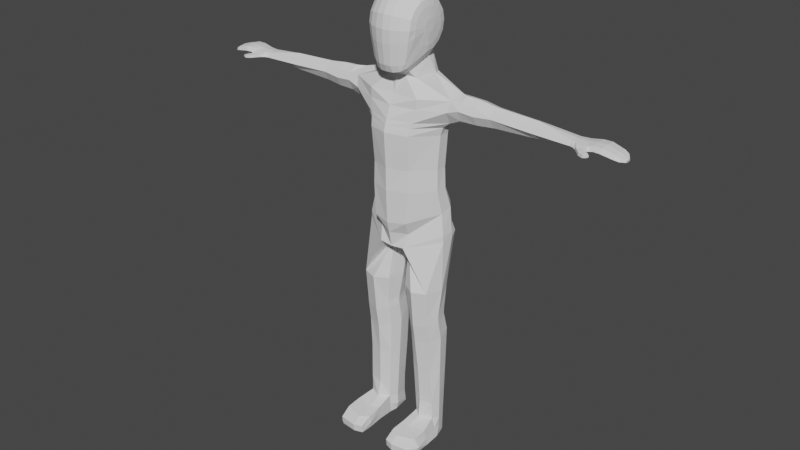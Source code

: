 # Source: CharacterModel1.blend  (saved by Blender 3.3.6; exported with 4.5.12 LTS)
import bpy
from mathutils import Matrix  # noqa: F401  (used for matrix-valued properties, if any)

bpy.ops.wm.read_factory_settings(use_empty=True)
scene = bpy.context.scene
scene.name = 'Scene'

# ---- collections
col_collection = bpy.data.collections.new('Collection'); scene.collection.children.link(col_collection)

# ---- world
world_world = bpy.data.worlds.new('World'); scene.world = world_world
world_world.use_nodes = True; world_world.node_tree.nodes.clear()
_N = world_world.node_tree.nodes; _L = world_world.node_tree.links
n0 = _N.new('ShaderNodeOutputWorld'); n0.name = 'World Output'; n0.location = (300, 300)
n1 = _N.new('ShaderNodeBackground'); n1.name = 'Background'; n1.location = (10, 300)
n1.inputs[0].default_value = (0.05088, 0.05088, 0.05088, 1.0)
_L.new(n1.outputs[0], n0.inputs[0])
n0.is_active_output = True
world_world.color = (0.05088, 0.05088, 0.05088)
world_world.use_sun_shadow = False
world_world.sun_shadow_jitter_overblur = 0.0

# ---- meshes
me_sphere = bpy.data.meshes.new('Sphere')
me_sphere.from_pydata([(0.05564, 0.1935, 0.811), (0.05564, 0.5569, 0.7695), (0.05564, 0.9213, 0.4997), (0.05564, 1.028, 0.2431), (0.05564, 1.064, 1.321e-07), (0.1297, 0.1788, 0.811), (0.2688, 0.5145, 0.7695), (0.3435, 0.695, 0.72), (0.4082, 0.8512, 0.4997), (0.4489, 0.9494, 0.2431), (0.4628, 0.9829, 4.195e-08), (0.05564, 2.394e-08, 0.8121), (0.1925, 0.1368, 0.811), (0.4495, 0.3938, 0.7695), (0.5876, 0.5319, 0.72), (0.9298, 0.6159, 0.4407), (0.9298, 0.6534, 0.2545), (0.9298, 0.7216, -8.41e-08), (0.2344, 0.07405, 0.811), (0.5702, 0.2131, 0.7695), (0.7506, 0.2879, 0.72), (1.025, 0.3615, 0.5089), (1.923, 0.7873, 0.7114), (1.924, 0.4245, 1.729), (0.2492, -7.175e-09, 0.811), (0.6127, -7.502e-08, 0.7694), (0.8094, -9.851e-08, 0.7176), (1.338, -0.4179, 0.4407), (1.338, -0.5276, 0.2545), (1.338, -0.5957, -3.406e-07), (0.2344, -0.07405, 0.811), (0.5857, -0.2131, 0.746), (1.163, -0.6496, 0.5468), (1.263, -0.7875, 0.3915), (1.295, -0.8632, 0.2055), (1.3, -0.8771, -3.71e-07), (0.1925, -0.1368, 0.811), (0.4751, -0.3938, 0.731), (1.01, -0.7484, 0.5536), (1.075, -0.8551, 0.3875), (1.093, -0.9471, 0.1938), (1.083, -0.9727, -3.416e-07), (0.1297, -0.1788, 0.811), (0.281, -0.5775, 0.75), (0.3734, -0.758, 0.6754), (0.4372, -0.9142, 0.4584), (0.4554, -1.012, 0.2347), (0.4628, -1.046, -2.306e-07), (0.05564, -0.1935, 0.811), (0.05564, -0.5569, 0.7695), (0.05564, -0.7523, 0.72), (0.05564, -0.9213, 0.4997), (0.05564, -1.028, 0.2431), (0.05563, -1.064, -1.538e-07), (-0.01841, -0.1788, 0.811), (-0.1575, -0.5145, 0.7695), (-0.2322, -0.695, 0.72), (-0.2969, -0.8512, 0.4997), (-0.3376, -0.9494, 0.2431), (-0.3515, -0.9829, -6.362e-08), (-0.08119, -0.1368, 0.811), (-0.3382, -0.3938, 0.7695), (-0.4763, -0.5319, 0.72), (-0.5958, -0.6515, 0.4997), (-0.671, -0.7266, 0.2431), (-0.6966, -0.7523, 3.456e-08), (-0.1231, -0.07405, 0.811), (-0.4589, -0.2131, 0.7695), (-0.6394, -0.2879, 0.72), (-0.7955, -0.3526, 0.4997), (-0.8937, -0.3932, 0.2431), (-0.9272, -0.4071, 1.258e-07), (-0.1379, 9.31e-08, 0.811), (-0.5013, 2.901e-07, 0.7695), (-0.6966, 3.448e-07, 0.72), (-0.8657, 2.814e-07, 0.4997), (-0.972, 3.448e-07, 0.2431), (-1.008, 5.307e-07, 1.963e-07), (-0.1231, 0.07405, 0.811), (-0.4589, 0.2131, 0.7695), (-0.6393, 0.2879, 0.72), (-0.7955, 0.3526, 0.4997), (-0.8937, 0.3932, 0.2431), (-0.9272, 0.4071, 2.352e-07), (-0.08119, 0.1368, 0.811), (-0.3382, 0.3938, 0.7695), (-0.4763, 0.5319, 0.72), (-0.5958, 0.6515, 0.4997), (-0.671, 0.7266, 0.2431), (-0.6966, 0.7523, 2.367e-07), (-0.01841, 0.1788, 0.811), (-0.1575, 0.5145, 0.7695), (-0.2322, 0.695, 0.72), (-0.2969, 0.8512, 0.4997), (-0.3376, 0.9494, 0.2431), (-0.3515, 0.9829, 2.005e-07), (0.05564, 0.7523, 0.72), (1.591, 0.7733, 0.5352), (1.605, 0.8048, 0.2366), (1.632, 0.8409, -2.047e-07), (1.572, 0.5235, 0.6445), (1.534, -0.2507, 0.5352), (1.491, -0.3426, 0.2366), (1.465, -0.3997, -3.39e-07), (1.944, 0.9965, -2.446e-07), (1.814, 0.2597, 1.756), (2.323, -0.7418, -5.52e-07), (1.974, -0.1538, 1.717), (2.017, -0.5803, 0.8348), (2.025, -0.5478, -4.678e-07), (2.625, 0.8754, 0.6442), (2.667, 0.4761, 1.573), (2.627, 1.054, -3.698e-07), (2.732, 0.3327, 1.501), (3.075, -1.009, -7.343e-07), (3.117, -0.7736, 0.6664), (2.717, -0.0115, 1.561), (2.725, -0.6694, 0.7464), (2.708, -0.8938, -6.473e-07), (2.242, 1.008, -3.011e-07), (2.308, -0.2661, 1.637), (2.226, 0.8625, 0.6741), (2.238, 0.5885, 1.654), (2.329, -0.5921, 0.8145), (2.705, -0.01929, 1.564), (1.936, 0.4492, 2.03), (1.82, 0.1279, 2.034), (1.981, -0.128, 2.029), (2.465, 0.4922, 1.988), (2.626, 0.1881, 1.983), (2.51, -0.08512, 1.988), (2.187, -0.2354, 1.999), (2.123, 0.6009, 1.999), (1.991, 0.3627, 3.028), (2.498, -0.09229, 1.988), (1.952, 0.4519, 2.471), (1.829, 0.1306, 2.457), (2.0, -0.1035, 2.478), (2.458, 0.4948, 2.512), (2.629, 0.1907, 2.532), (2.506, -0.06058, 2.519), (2.224, -0.2109, 2.479), (2.156, 0.6035, 2.47), (2.051, 0.3529, 4.375), (2.493, -0.06776, 2.517), (1.904, 0.1333, 3.015), (2.025, -0.04395, 3.035), (2.433, 0.4056, 3.07), (2.555, 0.1934, 3.09), (2.467, -0.001033, 3.076), (2.185, -0.1513, 3.037), (2.136, 0.5144, 3.028), (2.458, -0.008212, 3.075), (1.962, 0.1409, 4.384), (2.085, -0.03629, 4.374), (2.379, 0.3958, 4.335), (2.502, 0.2011, 4.325), (2.414, 0.006623, 4.333), (2.24, -0.1437, 4.336), (2.191, 0.5045, 4.339), (2.405, -0.0005558, 4.334), (2.137, 0.337, 5.532), (2.114, 0.1454, 5.535), (2.146, -0.03597, 5.532), (2.315, 0.3845, 5.522), (2.347, 0.1813, 5.519), (2.324, -0.01037, 5.521), (2.279, -0.1219, 5.522), (2.266, 0.4493, 5.523), (2.321, -0.01466, 5.522), (4.907, 0.5659, 0.9823), (4.934, 0.7308, 0.4964), (4.932, 0.7851, -8.548e-07), (4.905, 0.296, 1.231), (5.67, 1.093, 0.4619), (5.532, 0.7771, 1.055), (4.902, -0.04816, 1.208), (4.899, -0.7145, 0.6355), (4.896, -0.9305, -1.078e-06), (3.155, -0.02101, 1.26), (3.19, 0.9484, -4.936e-07), (3.17, 0.8246, 0.5082), (3.172, 0.3232, 1.258), (3.174, 0.593, 1.034), (4.2, -0.9332, -9.432e-07), (4.234, -0.03779, 1.189), (4.217, -0.6807, 0.6404), (4.157, 0.6715, 0.4706), (4.245, 0.5762, 0.9627), (4.155, 0.7318, -7.107e-07), (4.243, 0.3064, 1.194), (2.884, -0.7099, 0.6983), (2.861, 1.008, -4.216e-07), (2.912, 0.3285, 1.313), (2.856, -0.9452, -6.831e-07), (2.896, -0.01565, 1.348), (2.853, 0.8166, 0.5838), (2.877, 0.5984, 1.122), (6.351, 1.096, 0.3941), (6.322, -0.8007, -1.339e-06), (6.345, -0.5138, 0.5213), (6.259, 0.8763, 1.059), (6.351, 0.0186, 1.389), (6.328, 0.4211, 1.412), (6.344, 1.049, -1.094e-06), (5.57, 1.039, -9.45e-07), (5.558, 0.4743, 1.3), (5.672, 0.0907, 1.277), (5.91, -0.7389, 0.5705), (5.972, -0.8861, -1.282e-06), (6.766, 0.8612, 0.3148), (6.766, 0.8612, 0.3148), (6.836, -0.6874, -1.423e-06), (6.79, -0.6781, 0.4215), (6.551, 0.02442, 1.4), (6.523, 0.4269, 1.418), (6.844, 0.809, -1.224e-06), (6.844, 0.809, -1.224e-06), (6.523, 0.4269, 1.418), (6.93, 0.2873, 0.1295), (6.956, 0.2878, -1.316e-06), (6.551, 0.02442, 1.4), (6.79, -0.6781, 0.4215), (6.836, -0.6874, -1.423e-06), (6.89, -0.1923, -1.367e-06), (6.846, -0.1879, 0.2732), (6.919, 0.4977, -1.28e-06), (6.867, 0.5004, 0.2088), (6.766, 0.8612, 0.3148), (6.545, 0.9143, 1.163), (6.523, 0.4269, 1.418), (6.93, 0.2873, 0.1295), (6.551, 0.02442, 1.4), (6.79, -0.6781, 0.4215), (6.846, -0.1879, 0.2732), (6.867, 0.5004, 0.2088), (8.177, 0.5916, 0.4095), (8.175, 0.5989, 0.8625), (8.175, 0.3866, 1.281), (8.18, -0.4352, 0.3248), (8.177, -0.01695, 1.419), (8.175, -0.514, 1.196), (8.183, -0.6873, 0.7428), (8.178, 0.09451, 0.1868), (8.941, 0.4907, 0.4095), (8.938, 0.4976, 0.8625), (8.969, 0.2876, 1.281), (9.068, -0.3462, 0.4193), (9.044, -0.1113, 1.368), (9.075, -0.4248, 1.196), (9.099, -0.5951, 0.7428), (9.038, -0.0009246, 0.2813), (9.075, 0.4758, 0.4095), (9.071, 0.482, 0.8625), (9.14, 0.2813, 1.281), (9.354, -0.3233, 0.4193), (9.287, -0.09687, 1.368), (9.375, -0.3994, 1.196), (9.43, -0.5624, 0.7428), (9.261, 0.01052, 0.2813), (9.705, 0.6574, 0.4095), (9.701, 0.6641, 0.8625), (9.77, 0.4429, 1.289), (9.984, -0.2234, 0.4193), (9.917, 0.0262, 1.377), (10.01, -0.3072, 1.205), (10.06, -0.4605, 0.7428), (9.891, 0.1446, 0.2995), (13.04, 0.62, 0.5621), (13.03, 0.6254, 0.9726), (12.96, 0.3552, 1.263), (12.88, -0.1292, 0.5719), (12.92, 0.04952, 1.35), (12.88, -0.1889, 1.256), (12.89, -0.393, 0.8529), (12.92, 0.1331, 0.4521), (11.07, 0.6423, 0.4707), (11.09, 0.1365, 0.3607), (11.07, 0.6491, 0.9062), (11.07, -0.1905, 0.4805), (11.08, 0.03241, 1.364), (11.06, 0.4147, 1.277), (11.06, -0.265, 1.187), (11.07, -0.3572, 0.7864), (13.48, 0.6816, 0.5621), (13.53, 0.6865, 0.9726), (13.59, 0.3382, 1.263), (13.54, -0.09855, 0.5719), (13.58, 0.06256, 1.35), (13.53, -0.1524, 1.436), (13.54, -0.2539, 0.8529), (13.51, 0.1379, 0.5034), (13.27, -1.686, 0.7965), (13.27, -1.602, 1.368), (13.26, -1.605, 0.5155), (13.51, -1.667, 0.7965), (13.56, -1.565, 1.354), (13.51, -1.574, 0.5155), (13.56, -1.302, 0.811), (13.5, -1.193, 0.5009), (13.5, -1.203, 1.503), (13.07, -1.224, 0.5009), (13.09, -1.404, 0.811), (13.06, -1.237, 1.391), (13.49, -0.6828, 0.534), (13.01, -0.7135, 0.534), (13.03, -0.89, 0.8305), (13.01, -0.7483, 1.379), (13.55, -0.8133, 0.8305), (13.51, -0.7118, 1.49), (12.41, 0.5919, 0.5331), (12.41, 0.5977, 0.9515), (12.34, 0.0441, 1.355), (12.3, -0.2131, 1.241), (12.34, 0.1342, 0.4231), (12.31, -0.1486, 0.5429), (12.36, 0.3741, 1.267), (12.31, -0.3016, 0.8318), (13.25, 0.1358, 0.4341), (13.25, -0.1119, 0.5719), (13.29, 0.05686, 1.35), (13.32, 0.3457, 1.263), (13.25, -0.1684, 1.357), (13.31, 0.6597, 0.9726), (13.28, 0.6547, 0.5621), (13.4, -1.588, 0.5155), (13.44, -1.581, 1.383), (13.41, -1.675, 0.7965), (13.31, -1.218, 1.545), (13.31, -1.207, 0.4658), (13.28, -0.6962, 0.534), (13.29, -0.7277, 1.442), (2.146, -0.03597, 5.532), (2.324, -0.01037, 5.521), (2.279, -0.1219, 5.522), (2.134, 0.3716, 5.852), (2.111, 0.1454, 5.854), (2.143, -0.08889, 6.052), (2.312, 0.4191, 5.841), (2.344, 0.1813, 5.839), (2.321, -0.06329, 6.041), (2.263, 0.4839, 5.842), (2.143, -0.08889, 6.052), (2.321, -0.06329, 6.041), (2.276, -0.1748, 6.042), (2.092, 0.4347, 6.196), (2.069, 0.1454, 6.192), (2.101, -0.08075, 6.197), (2.266, 0.4822, 6.229), (2.298, 0.1813, 6.235), (2.275, -0.05515, 6.231), (2.219, 0.547, 6.218), (2.101, -0.08075, 6.197), (2.275, -0.05515, 6.231), (2.231, -0.1667, 6.221), (2.089, 0.4327, 6.454), (2.066, 0.1454, 6.458), (2.097, -0.09906, 6.453), (2.264, 0.4801, 6.426), (2.296, 0.1813, 6.42), (2.273, -0.07347, 6.425), (2.215, 0.545, 6.432), (2.097, -0.09906, 6.453), (2.273, -0.07347, 6.425), (2.228, -0.185, 6.43), (2.183, 0.3885, 6.838), (2.164, 0.1428, 6.842), (2.191, -0.07595, 6.837), (2.332, 0.4287, 6.815), (2.359, 0.1731, 6.81), (2.339, -0.05427, 6.814), (2.291, 0.4836, 6.82), (2.191, -0.07595, 6.837), (2.339, -0.05427, 6.814), (2.301, -0.1487, 6.818), (2.314, 0.2042, 7.077), (2.306, 0.1345, 7.078), (2.318, 0.06857, 7.076), (2.378, 0.2214, 7.066), (2.39, 0.1475, 7.064), (2.381, 0.07788, 7.066), (2.36, 0.245, 7.069), (2.318, 0.06857, 7.076), (2.381, 0.07788, 7.066), (2.365, 0.03733, 7.068), (2.146, -0.03597, 5.639), (2.114, 0.1454, 5.6), (2.146, -0.03597, 5.639), (2.137, 0.337, 5.598), (2.265, 0.4493, 5.589), (2.278, -0.1562, 5.629), (2.323, -0.01037, 5.628), (2.314, 0.3845, 5.588), (2.346, 0.1813, 5.585), (2.323, -0.01037, 5.628), (2.199, -0.2544, 6.043), (2.281, -0.2535, 6.034), (2.2, -0.2598, 5.77), (2.282, -0.2589, 5.762), (2.216, -0.302, 6.092), (2.299, -0.3058, 6.084), (2.217, -0.4643, 5.98), (2.3, -0.468, 5.972), (2.216, -0.302, 6.092), (2.299, -0.3058, 6.084), (2.217, -0.4643, 5.98), (2.3, -0.468, 5.972), (2.228, -0.3294, 6.163), (2.311, -0.3331, 6.156), (2.229, -0.5112, 6.122), (2.312, -0.5149, 6.114), (2.257, -0.4006, 6.25), (2.3, -0.4025, 6.246), (2.257, -0.4772, 6.228), (2.3, -0.4792, 6.224), (2.189, -0.2145, 5.743), (2.187, -0.2102, 6.031), (2.28, -0.2269, 6.022), (2.281, -0.2312, 5.735), (2.257, -0.05116, 6.962), (2.238, 0.1384, 6.966), (2.361, -0.03597, 6.946), (2.361, -0.03597, 6.946), (2.335, -0.1022, 6.949), (2.356, 0.3955, 6.947), (2.375, 0.1597, 6.943), (2.252, 0.3673, 6.963), (2.257, -0.05116, 6.962), (2.327, 0.434, 6.95)], [(124, 134), (134, 144), (144, 152), (152, 160), (160, 169)], [(2, 96, 7, 8), (0, 11, 5), (3, 2, 8, 9), (1, 0, 5, 6), (4, 3, 9, 10), (96, 1, 6, 7), (9, 8, 15, 16), (6, 5, 12, 13), (10, 9, 16, 17), (7, 6, 13, 14), (8, 7, 14, 15), (5, 11, 12), (15, 14, 20, 21), (12, 11, 18), (21, 27, 101, 100), (13, 12, 18, 19), (17, 16, 98, 99), (14, 13, 19, 20), (28, 29, 103, 102), (20, 19, 25, 26), (21, 20, 26, 27), (18, 11, 24), (15, 21, 100, 97), (19, 18, 24, 25), (28, 27, 33, 34), (25, 24, 30, 31), (29, 28, 34, 35), (26, 25, 31, 32), (27, 26, 32, 33), (24, 11, 30), (33, 32, 38, 39), (30, 11, 36), (34, 33, 39, 40), (31, 30, 36, 37), (35, 34, 40, 41), (32, 31, 37, 38), (41, 40, 46, 47), (38, 37, 43, 44), (39, 38, 44, 45), (36, 11, 42), (40, 39, 45, 46), (37, 36, 42, 43), (42, 11, 48), (46, 45, 51, 52), (43, 42, 48, 49), (47, 46, 52, 53), (44, 43, 49, 50), (45, 44, 50, 51), (51, 50, 56, 57), (48, 11, 54), (52, 51, 57, 58), (49, 48, 54, 55), (53, 52, 58, 59), (50, 49, 55, 56), (55, 54, 60, 61), (59, 58, 64, 65), (56, 55, 61, 62), (57, 56, 62, 63), (54, 11, 60), (58, 57, 63, 64), (60, 11, 66), (64, 63, 69, 70), (61, 60, 66, 67), (65, 64, 70, 71), (62, 61, 67, 68), (63, 62, 68, 69), (68, 67, 73, 74), (69, 68, 74, 75), (66, 11, 72), (70, 69, 75, 76), (67, 66, 72, 73), (71, 70, 76, 77), (73, 72, 78, 79), (77, 76, 82, 83), (74, 73, 79, 80), (75, 74, 80, 81), (72, 11, 78), (76, 75, 81, 82), (81, 80, 86, 87), (78, 11, 84), (82, 81, 87, 88), (79, 78, 84, 85), (83, 82, 88, 89), (80, 79, 85, 86), (86, 85, 91, 92), (87, 86, 92, 93), (84, 11, 90), (88, 87, 93, 94), (85, 84, 90, 91), (89, 88, 94, 95), (94, 93, 2, 3), (91, 90, 0, 1), (95, 94, 3, 4), (92, 91, 1, 96), (93, 92, 96, 2), (90, 11, 0), (97, 100, 105, 23), (101, 102, 108, 107), (98, 97, 23, 22), (100, 101, 107, 105), (27, 28, 102, 101), (16, 15, 97, 98), (116, 113, 129, 130), (123, 106, 118, 117), (119, 121, 110, 112), (121, 122, 111, 110), (99, 98, 22, 104), (102, 103, 109, 108), (187, 188, 170, 171), (190, 185, 176, 173), (186, 184, 178, 177), (189, 187, 171, 172), (120, 123, 117, 116), (120, 116, 130, 131), (107, 120, 131, 127), (107, 108, 123, 120), (22, 23, 122, 121), (104, 22, 121, 119), (108, 109, 106, 123), (122, 23, 125, 132), (130, 129, 139, 140), (127, 131, 141, 137), (125, 126, 136, 135), (128, 132, 142, 138), (105, 107, 127, 126), (113, 111, 128, 129), (23, 105, 126, 125), (111, 122, 132, 128), (141, 140, 149, 150), (136, 137, 146, 145), (140, 139, 148, 149), (137, 141, 150, 146), (126, 127, 137, 136), (131, 130, 140, 141), (132, 125, 135, 142), (129, 128, 138, 139), (147, 151, 159, 155), (148, 147, 155, 156), (151, 133, 143, 159), (150, 149, 157, 158), (142, 135, 133, 151), (139, 138, 147, 148), (138, 142, 151, 147), (135, 136, 145, 133), (156, 155, 164, 165), (159, 143, 161, 168), (158, 157, 166, 167), (153, 154, 163, 162), (133, 145, 153, 143), (146, 150, 158, 154), (149, 148, 156, 157), (145, 146, 154, 153), (155, 159, 168, 164), (143, 153, 162, 161), (154, 158, 167, 163), (157, 156, 165, 166), (185, 186, 177, 176), (188, 190, 173, 170), (197, 193, 182, 183), (195, 191, 115, 179), (192, 196, 181, 180), (191, 194, 114, 115), (193, 195, 179, 182), (196, 197, 183, 181), (183, 182, 190, 188), (179, 115, 186, 185), (180, 181, 187, 189), (115, 114, 184, 186), (182, 179, 185, 190), (181, 183, 188, 187), (110, 111, 197, 196), (113, 116, 195, 193), (117, 118, 194, 191), (112, 110, 196, 192), (116, 117, 191, 195), (111, 113, 193, 197), (170, 173, 206, 175), (177, 178, 209, 208), (172, 171, 174, 205), (173, 176, 207, 206), (176, 177, 208, 207), (171, 170, 175, 174), (175, 206, 203, 201), (208, 209, 199, 200), (205, 174, 198, 204), (206, 207, 202, 203), (207, 208, 200, 202), (174, 175, 201, 198), (202, 200, 213, 214), (203, 202, 214, 215), (200, 199, 212, 213), (198, 201, 229, 228), (201, 203, 230, 229), (204, 198, 211, 216), (215, 214, 221, 218), (214, 213, 222, 221), (226, 227, 219, 220), (224, 225, 222, 223), (216, 211, 210, 217), (213, 212, 223, 222), (220, 219, 225, 224), (217, 210, 227, 226), (222, 225, 234, 233), (219, 227, 235, 231), (227, 210, 228, 235), (218, 221, 232, 230), (221, 222, 233, 232), (225, 219, 231, 234), (234, 231, 239, 242), (233, 234, 242, 241), (235, 228, 236, 243), (228, 229, 237, 236), (231, 235, 243, 239), (230, 232, 240, 238), (232, 233, 241, 240), (229, 230, 238, 237), (238, 240, 248, 246), (240, 241, 249, 248), (237, 238, 246, 245), (242, 239, 247, 250), (241, 242, 250, 249), (243, 236, 244, 251), (236, 237, 245, 244), (239, 243, 251, 247), (248, 249, 257, 256), (245, 246, 254, 253), (250, 247, 255, 258), (249, 250, 258, 257), (251, 244, 252, 259), (244, 245, 253, 252), (247, 251, 259, 255), (246, 248, 256, 254), (255, 259, 267, 263), (254, 256, 264, 262), (256, 257, 265, 264), (253, 254, 262, 261), (258, 255, 263, 266), (257, 258, 266, 265), (259, 252, 260, 267), (252, 253, 261, 260), (314, 310, 268, 275), (310, 311, 269, 268), (315, 314, 275, 271), (316, 312, 272, 270), (312, 313, 273, 272), (311, 316, 270, 269), (317, 315, 271, 274), (313, 317, 274, 273), (265, 266, 283, 282), (266, 263, 279, 283), (261, 262, 281, 278), (264, 265, 282, 280), (262, 264, 280, 281), (263, 267, 277, 279), (260, 261, 278, 276), (267, 260, 276, 277), (319, 318, 291, 287), (321, 320, 288, 286), (320, 322, 289, 288), (323, 321, 286, 285), (298, 300, 296, 295), (299, 298, 295, 297), (318, 324, 284, 291), (324, 323, 285, 284), (327, 325, 297, 295), (326, 327, 295, 296), (329, 299, 297, 325), (302, 301, 294, 292), (303, 302, 292, 293), (328, 303, 293, 326), (331, 307, 303, 328), (307, 306, 302, 303), (306, 305, 301, 302), (330, 304, 299, 329), (304, 308, 298, 299), (308, 309, 300, 298), (290, 289, 309, 308), (287, 290, 308, 304), (319, 287, 304, 330), (274, 271, 305, 306), (273, 274, 306, 307), (322, 273, 307, 331), (282, 283, 317, 313), (283, 279, 315, 317), (278, 281, 316, 311), (280, 282, 313, 312), (281, 280, 312, 316), (279, 277, 314, 315), (276, 278, 311, 310), (277, 276, 310, 314), (285, 286, 288, 289, 290, 287, 291, 284), (289, 322, 331, 309), (271, 319, 330, 305), (305, 330, 329, 301), (309, 331, 328, 300), (300, 328, 326, 296), (301, 329, 325, 294), (293, 292, 327, 326), (292, 294, 325, 327), (268, 269, 323, 324), (275, 268, 324, 318), (269, 270, 321, 323), (272, 273, 322, 320), (270, 272, 320, 321), (271, 275, 318, 319), (163, 167, 334, 332), (166, 167, 334, 333), (386, 385, 337, 336), (385, 387, 342, 337), (388, 386, 336, 335), (389, 388, 335, 341), (391, 390, 344, 343), (393, 392, 338, 339), (394, 391, 343, 340), (416, 415, 397, 395), (394, 393, 339, 340), (392, 389, 341, 338), (338, 341, 351, 348), (337, 342, 352, 347), (341, 335, 345, 351), (336, 337, 347, 346), (340, 343, 353, 350), (343, 344, 354, 353), (339, 338, 348, 349), (335, 336, 346, 345), (342, 344, 354, 352), (340, 339, 349, 350), (347, 352, 362, 357), (351, 345, 355, 361), (346, 347, 357, 356), (350, 353, 363, 360), (353, 354, 364, 363), (349, 348, 358, 359), (345, 346, 356, 355), (352, 354, 364, 362), (350, 349, 359, 360), (348, 351, 361, 358), (361, 355, 365, 371), (356, 357, 367, 366), (360, 363, 373, 370), (363, 364, 374, 373), (359, 358, 368, 369), (355, 356, 366, 365), (362, 364, 374, 372), (360, 359, 369, 370), (358, 361, 371, 368), (357, 362, 372, 367), (420, 419, 377, 376), (422, 421, 383, 380), (421, 423, 384, 383), (425, 424, 378, 379), (426, 420, 376, 375), (427, 423, 384, 382), (422, 425, 379, 380), (424, 428, 381, 378), (419, 427, 382, 377), (428, 426, 375, 381), (164, 168, 389, 392), (166, 165, 393, 394), (332, 334, 390, 387), (166, 333, 391, 394), (165, 164, 392, 393), (333, 334, 390, 391), (168, 161, 388, 389), (161, 162, 386, 388), (163, 332, 387, 385), (162, 163, 385, 386), (395, 397, 401, 399), (418, 417, 396, 398), (415, 418, 398, 397), (417, 416, 395, 396), (402, 400, 404, 406), (398, 396, 400, 402), (396, 395, 399, 400), (397, 398, 402, 401), (405, 406, 410, 409), (400, 399, 403, 404), (401, 402, 406, 405), (399, 401, 405, 403), (410, 408, 412, 414), (403, 405, 409, 407), (406, 404, 408, 410), (404, 403, 407, 408), (413, 414, 412, 411), (408, 407, 411, 412), (409, 410, 414, 413), (407, 409, 413, 411), (376, 382, 384, 383, 379, 378, 381, 375), (344, 342, 416, 417), (387, 390, 418, 415), (390, 344, 417, 418), (342, 387, 415, 416), (371, 365, 426, 428), (367, 372, 427, 419), (368, 371, 428, 424), (370, 369, 425, 422), (372, 374, 423, 427), (365, 366, 420, 426), (369, 368, 424, 425), (373, 374, 423, 421), (370, 373, 421, 422), (366, 367, 419, 420)])
_uv = me_sphere.uv_layers.new(name='UVMap')
_uv.uv.foreach_set('vector', [0.75, 0.6667, 0.75, 0.75, 0.6875, 0.75, 0.6875, 0.6667, 0.75, 0.9167, 0.7188, 1.0, 0.6875, 0.9167, 0.75, 0.5833, 0.75, 0.6667, 0.6875, 0.6667, 0.6875, 0.5833, 0.75, 0.8333, 0.75, 0.9167, 0.6875, 0.9167, 0.6875, 0.8333, 0.75, 0.5, 0.75, 0.5833, 0.6875, 0.5833, 0.6875, 0.5, 0.75, 0.75, 0.75, 0.8333, 0.6875, 0.8333, 0.6875, 0.75, 0.6875, 0.5833, 0.6875, 0.6667, 0.625, 0.6667, 0.625, 0.5833, 0.6875, 0.8333, 0.6875, 0.9167, 0.625, 0.9167, 0.625, 0.8333, 0.6875, 0.5, 0.6875, 0.5833, 0.625, 0.5833, 0.625, 0.5, 0.6875, 0.75, 0.6875, 0.8333, 0.625, 0.8333, 0.625, 0.75, 0.6875, 0.6667, 0.6875, 0.75, 0.625, 0.75, 0.625, 0.6667, 0.6875, 0.9167, 0.6562, 1.0, 0.625, 0.9167, 0.625, 0.6667, 0.625, 0.75, 0.5625, 0.75, 0.5625, 0.6667, 0.625, 0.9167, 0.5938, 1.0, 0.5625, 0.9167, 0.5625, 0.6667, 0.5, 0.6667, 0.5, 0.6667, 0.5625, 0.6667, 0.625, 0.8333, 0.625, 0.9167, 0.5625, 0.9167, 0.5625, 0.8333, 0.625, 0.5, 0.625, 0.5833, 0.625, 0.5833, 0.625, 0.5, 0.625, 0.75, 0.625, 0.8333, 0.5625, 0.8333, 0.5625, 0.75, 0.5, 0.5833, 0.5, 0.5, 0.5, 0.5, 0.5, 0.5833, 0.5625, 0.75, 0.5625, 0.8333, 0.5, 0.8333, 0.5, 0.75, 0.5625, 0.6667, 0.5625, 0.75, 0.5, 0.75, 0.5, 0.6667, 0.5625, 0.9167, 0.5312, 1.0, 0.5, 0.9167, 0.625, 0.6667, 0.5625, 0.6667, 0.5625, 0.6667, 0.625, 0.6667, 0.5625, 0.8333, 0.5625, 0.9167, 0.5, 0.9167, 0.5, 0.8333, 0.5, 0.5833, 0.5, 0.6667, 0.4375, 0.6667, 0.4375, 0.5833, 0.5, 0.8333, 0.5, 0.9167, 0.4375, 0.9167, 0.4375, 0.8333, 0.5, 0.5, 0.5, 0.5833, 0.4375, 0.5833, 0.4375, 0.5, 0.5, 0.75, 0.5, 0.8333, 0.4375, 0.8333, 0.4375, 0.75, 0.5, 0.6667, 0.5, 0.75, 0.4375, 0.75, 0.4375, 0.6667, 0.5, 0.9167, 0.4687, 1.0, 0.4375, 0.9167, 0.4375, 0.6667, 0.4375, 0.75, 0.375, 0.75, 0.375, 0.6667, 0.4375, 0.9167, 0.4062, 1.0, 0.375, 0.9167, 0.4375, 0.5833, 0.4375, 0.6667, 0.375, 0.6667, 0.375, 0.5833, 0.4375, 0.8333, 0.4375, 0.9167, 0.375, 0.9167, 0.375, 0.8333, 0.4375, 0.5, 0.4375, 0.5833, 0.375, 0.5833, 0.375, 0.5, 0.4375, 0.75, 0.4375, 0.8333, 0.375, 0.8333, 0.375, 0.75, 0.375, 0.5, 0.375, 0.5833, 0.3125, 0.5833, 0.3125, 0.5, 0.375, 0.75, 0.375, 0.8333, 0.3125, 0.8333, 0.3125, 0.75, 0.375, 0.6667, 0.375, 0.75, 0.3125, 0.75, 0.3125, 0.6667, 0.375, 0.9167, 0.3437, 1.0, 0.3125, 0.9167, 0.375, 0.5833, 0.375, 0.6667, 0.3125, 0.6667, 0.3125, 0.5833, 0.375, 0.8333, 0.375, 0.9167, 0.3125, 0.9167, 0.3125, 0.8333, 0.3125, 0.9167, 0.2812, 1.0, 0.25, 0.9167, 0.3125, 0.5833, 0.3125, 0.6667, 0.25, 0.6667, 0.25, 0.5833, 0.3125, 0.8333, 0.3125, 0.9167, 0.25, 0.9167, 0.25, 0.8333, 0.3125, 0.5, 0.3125, 0.5833, 0.25, 0.5833, 0.25, 0.5, 0.3125, 0.75, 0.3125, 0.8333, 0.25, 0.8333, 0.25, 0.75, 0.3125, 0.6667, 0.3125, 0.75, 0.25, 0.75, 0.25, 0.6667, 0.25, 0.6667, 0.25, 0.75, 0.1875, 0.75, 0.1875, 0.6667, 0.25, 0.9167, 0.2187, 1.0, 0.1875, 0.9167, 0.25, 0.5833, 0.25, 0.6667, 0.1875, 0.6667, 0.1875, 0.5833, 0.25, 0.8333, 0.25, 0.9167, 0.1875, 0.9167, 0.1875, 0.8333, 0.25, 0.5, 0.25, 0.5833, 0.1875, 0.5833, 0.1875, 0.5, 0.25, 0.75, 0.25, 0.8333, 0.1875, 0.8333, 0.1875, 0.75, 0.1875, 0.8333, 0.1875, 0.9167, 0.125, 0.9167, 0.125, 0.8333, 0.1875, 0.5, 0.1875, 0.5833, 0.125, 0.5833, 0.125, 0.5, 0.1875, 0.75, 0.1875, 0.8333, 0.125, 0.8333, 0.125, 0.75, 0.1875, 0.6667, 0.1875, 0.75, 0.125, 0.75, 0.125, 0.6667, 0.1875, 0.9167, 0.1562, 1.0, 0.125, 0.9167, 0.1875, 0.5833, 0.1875, 0.6667, 0.125, 0.6667, 0.125, 0.5833, 0.125, 0.9167, 0.09375, 1.0, 0.0625, 0.9167, 0.125, 0.5833, 0.125, 0.6667, 0.0625, 0.6667, 0.0625, 0.5833, 0.125, 0.8333, 0.125, 0.9167, 0.0625, 0.9167, 0.0625, 0.8333, 0.125, 0.5, 0.125, 0.5833, 0.0625, 0.5833, 0.0625, 0.5, 0.125, 0.75, 0.125, 0.8333, 0.0625, 0.8333, 0.0625, 0.75, 0.125, 0.6667, 0.125, 0.75, 0.0625, 0.75, 0.0625, 0.6667, 0.0625, 0.75, 0.0625, 0.8333, 0.0, 0.8333, 0.0, 0.75, 0.0625, 0.6667, 0.0625, 0.75, 0.0, 0.75, 0.0, 0.6667, 0.0625, 0.9167, 0.03125, 1.0, 0.0, 0.9167, 0.0625, 0.5833, 0.0625, 0.6667, 0.0, 0.6667, 0.0, 0.5833, 0.0625, 0.8333, 0.0625, 0.9167, 0.0, 0.9167, 0.0, 0.8333, 0.0625, 0.5, 0.0625, 0.5833, 0.0, 0.5833, 0.0, 0.5, 1.0, 0.8333, 1.0, 0.9167, 0.9375, 0.9167, 0.9375, 0.8333, 1.0, 0.5, 1.0, 0.5833, 0.9375, 0.5833, 0.9375, 0.5, 1.0, 0.75, 1.0, 0.8333, 0.9375, 0.8333, 0.9375, 0.75, 1.0, 0.6667, 1.0, 0.75, 0.9375, 0.75, 0.9375, 0.6667, 1.0, 0.9167, 0.9687, 1.0, 0.9375, 0.9167, 1.0, 0.5833, 1.0, 0.6667, 0.9375, 0.6667, 0.9375, 0.5833, 0.9375, 0.6667, 0.9375, 0.75, 0.875, 0.75, 0.875, 0.6667, 0.9375, 0.9167, 0.9062, 1.0, 0.875, 0.9167, 0.9375, 0.5833, 0.9375, 0.6667, 0.875, 0.6667, 0.875, 0.5833, 0.9375, 0.8333, 0.9375, 0.9167, 0.875, 0.9167, 0.875, 0.8333, 0.9375, 0.5, 0.9375, 0.5833, 0.875, 0.5833, 0.875, 0.5, 0.9375, 0.75, 0.9375, 0.8333, 0.875, 0.8333, 0.875, 0.75, 0.875, 0.75, 0.875, 0.8333, 0.8125, 0.8333, 0.8125, 0.75, 0.875, 0.6667, 0.875, 0.75, 0.8125, 0.75, 0.8125, 0.6667, 0.875, 0.9167, 0.8437, 1.0, 0.8125, 0.9167, 0.875, 0.5833, 0.875, 0.6667, 0.8125, 0.6667, 0.8125, 0.5833, 0.875, 0.8333, 0.875, 0.9167, 0.8125, 0.9167, 0.8125, 0.8333, 0.875, 0.5, 0.875, 0.5833, 0.8125, 0.5833, 0.8125, 0.5, 0.8125, 0.5833, 0.8125, 0.6667, 0.75, 0.6667, 0.75, 0.5833, 0.8125, 0.8333, 0.8125, 0.9167, 0.75, 0.9167, 0.75, 0.8333, 0.8125, 0.5, 0.8125, 0.5833, 0.75, 0.5833, 0.75, 0.5, 0.8125, 0.75, 0.8125, 0.8333, 0.75, 0.8333, 0.75, 0.75, 0.8125, 0.6667, 0.8125, 0.75, 0.75, 0.75, 0.75, 0.6667, 0.8125, 0.9167, 0.7812, 1.0, 0.75, 0.9167, 0.625, 0.6667, 0.5625, 0.6667, 0.5625, 0.6667, 0.625, 0.6667, 0.5, 0.6667, 0.5, 0.5833, 0.5, 0.6172, 0.5, 0.6667, 0.625, 0.5833, 0.625, 0.6667, 0.625, 0.6667, 0.625, 0.61, 0.5625, 0.6667, 0.5, 0.6667, 0.5, 0.6667, 0.5625, 0.6667, 0.5, 0.6667, 0.5, 0.5833, 0.5, 0.5833, 0.5, 0.6667, 0.625, 0.5833, 0.625, 0.6667, 0.625, 0.6667, 0.625, 0.5833, 0.5, 0.6667, 0.5625, 0.6667, 0.5625, 0.6667, 0.5, 0.6667, 0.5, 0.6179, 0.5, 0.5, 0.5, 0.5, 0.5, 0.6117, 0.625, 0.5, 0.625, 0.6093, 0.625, 0.6091, 0.625, 0.5, 0.625, 0.6093, 0.625, 0.6667, 0.625, 0.6667, 0.625, 0.6091, 0.625, 0.5, 0.625, 0.5833, 0.625, 0.61, 0.625, 0.5, 0.5, 0.5833, 0.5, 0.5, 0.5, 0.5, 0.5, 0.6172, 0.625, 0.6011, 0.625, 0.6667, 0.625, 0.6667, 0.625, 0.6011, 0.5625, 0.6667, 0.5, 0.6667, 0.5, 0.6667, 0.5625, 0.6667, 0.5, 0.6108, 0.5, 0.5, 0.5, 0.5, 0.5, 0.6085, 0.625, 0.5, 0.625, 0.6011, 0.625, 0.6011, 0.625, 0.5, 0.5, 0.6667, 0.5, 0.6179, 0.5, 0.6117, 0.5, 0.6667, 0.5, 0.6667, 0.5, 0.6667, 0.5, 0.6667, 0.5, 0.6667, 0.5, 0.6667, 0.5, 0.6667, 0.5, 0.6667, 0.5, 0.6667, 0.5, 0.6667, 0.5, 0.6172, 0.5, 0.6179, 0.5, 0.6667, 0.625, 0.61, 0.625, 0.6667, 0.625, 0.6667, 0.625, 0.6093, 0.625, 0.5, 0.625, 0.61, 0.625, 0.6093, 0.625, 0.5, 0.5, 0.6172, 0.5, 0.5, 0.5, 0.5, 0.5, 0.6179, 0.625, 0.6667, 0.625, 0.6667, 0.625, 0.6667, 0.625, 0.6667, 0.5, 0.6667, 0.5625, 0.6667, 0.5625, 0.6667, 0.5, 0.6667, 0.5, 0.6667, 0.5, 0.6667, 0.5, 0.6667, 0.5, 0.6667, 0.625, 0.6667, 0.5625, 0.6667, 0.5625, 0.6667, 0.625, 0.6667, 0.625, 0.6667, 0.625, 0.6667, 0.625, 0.6667, 0.625, 0.6667, 0.5625, 0.6667, 0.5, 0.6667, 0.5, 0.6667, 0.5625, 0.6667, 0.5625, 0.6667, 0.625, 0.6667, 0.625, 0.6667, 0.5625, 0.6667, 0.625, 0.6667, 0.5625, 0.6667, 0.5625, 0.6667, 0.625, 0.6667, 0.625, 0.6667, 0.625, 0.6667, 0.625, 0.6667, 0.625, 0.6667, 0.5, 0.6667, 0.5, 0.6667, 0.5, 0.6667, 0.5, 0.6667, 0.5625, 0.6667, 0.5, 0.6667, 0.5, 0.6667, 0.5625, 0.6667, 0.5, 0.6667, 0.5625, 0.6667, 0.5625, 0.6667, 0.5, 0.6667, 0.5, 0.6667, 0.5, 0.6667, 0.5, 0.6667, 0.5, 0.6667, 0.5625, 0.6667, 0.5, 0.6667, 0.5, 0.6667, 0.5625, 0.6667, 0.5, 0.6667, 0.5, 0.6667, 0.5, 0.6667, 0.5, 0.6667, 0.625, 0.6667, 0.625, 0.6667, 0.625, 0.6667, 0.625, 0.6667, 0.5625, 0.6667, 0.625, 0.6667, 0.625, 0.6667, 0.5625, 0.6667, 0.625, 0.6667, 0.625, 0.6667, 0.625, 0.6667, 0.625, 0.6667, 0.5625, 0.6667, 0.625, 0.6667, 0.625, 0.6667, 0.5625, 0.6667, 0.625, 0.6667, 0.625, 0.6667, 0.625, 0.6667, 0.625, 0.6667, 0.5, 0.6667, 0.5, 0.6667, 0.5, 0.6667, 0.5, 0.6667, 0.625, 0.6667, 0.625, 0.6667, 0.625, 0.6667, 0.625, 0.6667, 0.5625, 0.6667, 0.625, 0.6667, 0.625, 0.6667, 0.5625, 0.6667, 0.625, 0.6667, 0.625, 0.6667, 0.625, 0.6667, 0.625, 0.6667, 0.625, 0.6667, 0.5625, 0.6667, 0.5625, 0.6667, 0.625, 0.6667, 0.5625, 0.6667, 0.625, 0.6667, 0.625, 0.6667, 0.5625, 0.6667, 0.625, 0.6667, 0.625, 0.6667, 0.625, 0.6667, 0.625, 0.6667, 0.5, 0.6667, 0.5, 0.6667, 0.5, 0.6667, 0.5, 0.6667, 0.5625, 0.6667, 0.5, 0.6667, 0.5, 0.6667, 0.5625, 0.6667, 0.625, 0.6667, 0.5625, 0.6667, 0.5625, 0.6667, 0.625, 0.6667, 0.5, 0.6667, 0.5, 0.6667, 0.5, 0.6667, 0.5, 0.6667, 0.5, 0.6667, 0.5625, 0.6667, 0.5625, 0.6667, 0.5, 0.6667, 0.5625, 0.6667, 0.5, 0.6667, 0.5, 0.6667, 0.5625, 0.6667, 0.625, 0.6667, 0.625, 0.6667, 0.625, 0.6667, 0.625, 0.6667, 0.625, 0.6667, 0.5625, 0.6667, 0.5625, 0.6667, 0.625, 0.6667, 0.5, 0.6667, 0.5, 0.6667, 0.5, 0.6667, 0.5, 0.6667, 0.5, 0.6667, 0.5625, 0.6667, 0.5625, 0.6667, 0.5, 0.6667, 0.5, 0.6667, 0.5, 0.6108, 0.5, 0.6085, 0.5, 0.6667, 0.625, 0.6667, 0.5625, 0.6667, 0.5625, 0.6667, 0.625, 0.6667, 0.625, 0.6667, 0.5625, 0.6667, 0.5625, 0.6667, 0.625, 0.6667, 0.5, 0.6667, 0.5, 0.613, 0.5, 0.6128, 0.5, 0.6667, 0.625, 0.5, 0.625, 0.613, 0.625, 0.6047, 0.625, 0.5, 0.5, 0.613, 0.5, 0.5, 0.5, 0.5, 0.5, 0.6128, 0.5625, 0.6667, 0.5, 0.6667, 0.5, 0.6667, 0.5625, 0.6667, 0.625, 0.613, 0.625, 0.6667, 0.625, 0.6667, 0.625, 0.6047, 0.625, 0.6667, 0.5625, 0.6667, 0.5625, 0.6667, 0.625, 0.6667, 0.5, 0.6667, 0.5, 0.6128, 0.5, 0.6108, 0.5, 0.6667, 0.625, 0.5, 0.625, 0.6047, 0.625, 0.6011, 0.625, 0.5, 0.5, 0.6128, 0.5, 0.5, 0.5, 0.5, 0.5, 0.6108, 0.5625, 0.6667, 0.5, 0.6667, 0.5, 0.6667, 0.5625, 0.6667, 0.625, 0.6047, 0.625, 0.6667, 0.625, 0.6667, 0.625, 0.6011, 0.625, 0.6091, 0.625, 0.6667, 0.625, 0.6667, 0.625, 0.613, 0.5625, 0.6667, 0.5, 0.6667, 0.5, 0.6667, 0.5625, 0.6667, 0.5, 0.6117, 0.5, 0.5, 0.5, 0.5, 0.5, 0.613, 0.625, 0.5, 0.625, 0.6091, 0.625, 0.613, 0.625, 0.5, 0.5, 0.6667, 0.5, 0.6117, 0.5, 0.613, 0.5, 0.6667, 0.625, 0.6667, 0.5625, 0.6667, 0.5625, 0.6667, 0.625, 0.6667, 0.625, 0.6667, 0.5625, 0.6667, 0.5625, 0.6667, 0.625, 0.6667, 0.5, 0.6085, 0.5, 0.5, 0.5, 0.5, 0.5, 0.6, 0.625, 0.5, 0.625, 0.6011, 0.625, 0.5936, 0.625, 0.5, 0.5625, 0.6667, 0.5, 0.6667, 0.5, 0.6667, 0.5625, 0.6667, 0.5, 0.6667, 0.5, 0.6085, 0.5, 0.6, 0.5, 0.6667, 0.625, 0.6011, 0.625, 0.6667, 0.625, 0.6667, 0.625, 0.5936, 0.625, 0.6667, 0.5625, 0.6667, 0.5625, 0.6667, 0.625, 0.6667, 0.5, 0.6, 0.5, 0.5, 0.5, 0.5, 0.5, 0.5937, 0.625, 0.5, 0.625, 0.5936, 0.625, 0.5923, 0.625, 0.5, 0.5625, 0.6667, 0.5, 0.6667, 0.5, 0.6667, 0.5625, 0.6667, 0.5, 0.6667, 0.5, 0.6, 0.5, 0.5937, 0.5, 0.6667, 0.625, 0.5936, 0.625, 0.6667, 0.625, 0.6667, 0.625, 0.5923, 0.5, 0.6667, 0.5, 0.5937, 0.5, 0.5833, 0.5, 0.6667, 0.5625, 0.6667, 0.5, 0.6667, 0.5, 0.6667, 0.5625, 0.6667, 0.5, 0.5937, 0.5, 0.5, 0.5, 0.5, 0.5, 0.5833, 0.625, 0.5923, 0.625, 0.6667, 0.625, 0.6667, 0.625, 0.5833, 0.625, 0.6667, 0.5625, 0.6667, 0.5625, 0.6667, 0.625, 0.6667, 0.625, 0.5, 0.625, 0.5923, 0.625, 0.5833, 0.625, 0.5, 0.5625, 0.6667, 0.5, 0.6667, 0.5, 0.6667, 0.5625, 0.6667, 0.5, 0.6667, 0.5, 0.5833, 0.5, 0.5833, 0.5, 0.6667, 0.5881, 0.5, 0.5881, 0.5523, 0.5625, 0.5307, 0.5625, 0.5, 0.5317, 0.5, 0.5317, 0.5566, 0.5, 0.5833, 0.5, 0.5, 0.625, 0.5, 0.625, 0.5833, 0.625, 0.5833, 0.625, 0.5, 0.5, 0.5833, 0.5, 0.5, 0.5, 0.5, 0.5, 0.5833, 0.5625, 0.5, 0.5625, 0.5307, 0.5317, 0.5566, 0.5317, 0.5, 0.625, 0.5, 0.625, 0.5833, 0.5881, 0.5523, 0.5881, 0.5, 0.5, 0.5833, 0.5317, 0.5566, 0.5317, 0.5566, 0.5, 0.5833, 0.5625, 0.5307, 0.5881, 0.5523, 0.5881, 0.5523, 0.5625, 0.5307, 0.5881, 0.5523, 0.625, 0.5833, 0.625, 0.5833, 0.5881, 0.5523, 0.5625, 0.6667, 0.5, 0.6667, 0.5, 0.6667, 0.5625, 0.6667, 0.5, 0.6667, 0.5, 0.5833, 0.5, 0.5833, 0.5, 0.6667, 0.5317, 0.5566, 0.5625, 0.5307, 0.5625, 0.5307, 0.5317, 0.5566, 0.5317, 0.5566, 0.5625, 0.5307, 0.5625, 0.5307, 0.5317, 0.5566, 0.5, 0.5833, 0.5317, 0.5566, 0.5317, 0.5566, 0.5, 0.5833, 0.5881, 0.5523, 0.625, 0.5833, 0.625, 0.5833, 0.5881, 0.5523, 0.625, 0.5833, 0.625, 0.6667, 0.625, 0.6667, 0.625, 0.5833, 0.5625, 0.5307, 0.5881, 0.5523, 0.5881, 0.5523, 0.5625, 0.5307, 0.5625, 0.6667, 0.5, 0.6667, 0.5, 0.6667, 0.5625, 0.6667, 0.5, 0.6667, 0.5, 0.5833, 0.5, 0.5833, 0.5, 0.6667, 0.625, 0.6667, 0.5625, 0.6667, 0.5625, 0.6667, 0.625, 0.6667, 0.5625, 0.6667, 0.5, 0.6667, 0.5, 0.6667, 0.5625, 0.6667, 0.5, 0.6667, 0.5, 0.5833, 0.5, 0.5833, 0.5, 0.6667, 0.625, 0.6667, 0.5625, 0.6667, 0.5625, 0.6667, 0.625, 0.6667, 0.5317, 0.5566, 0.5625, 0.5307, 0.5625, 0.5307, 0.5317, 0.5566, 0.5, 0.5833, 0.5317, 0.5566, 0.5317, 0.5566, 0.5, 0.5833, 0.5881, 0.5523, 0.625, 0.5833, 0.625, 0.5833, 0.5881, 0.5523, 0.625, 0.5833, 0.625, 0.6667, 0.625, 0.6667, 0.625, 0.5833, 0.5625, 0.5307, 0.5881, 0.5523, 0.5881, 0.5523, 0.5625, 0.5307, 0.5, 0.6667, 0.5, 0.5833, 0.5, 0.5833, 0.5, 0.6667, 0.625, 0.6667, 0.5625, 0.6667, 0.5625, 0.6667, 0.625, 0.6667, 0.5317, 0.5566, 0.5625, 0.5307, 0.5625, 0.5307, 0.5317, 0.5566, 0.5, 0.5833, 0.5317, 0.5566, 0.5317, 0.5566, 0.5, 0.5833, 0.5881, 0.5523, 0.625, 0.5833, 0.625, 0.5833, 0.5881, 0.5523, 0.625, 0.5833, 0.625, 0.6667, 0.625, 0.6667, 0.625, 0.5833, 0.5625, 0.5307, 0.5881, 0.5523, 0.5881, 0.5523, 0.5625, 0.5307, 0.5625, 0.6667, 0.5, 0.6667, 0.5, 0.6667, 0.5625, 0.6667, 0.5625, 0.5307, 0.5881, 0.5523, 0.5881, 0.5523, 0.5625, 0.5307, 0.5625, 0.6667, 0.5, 0.6667, 0.5, 0.6667, 0.5625, 0.6667, 0.5, 0.6667, 0.5, 0.5833, 0.5, 0.5833, 0.5, 0.6667, 0.625, 0.6667, 0.5625, 0.6667, 0.5625, 0.6667, 0.625, 0.6667, 0.5317, 0.5566, 0.5625, 0.5307, 0.5625, 0.5307, 0.5317, 0.5566, 0.5, 0.5833, 0.5317, 0.5566, 0.5317, 0.5566, 0.5, 0.5833, 0.5881, 0.5523, 0.625, 0.5833, 0.625, 0.5833, 0.5881, 0.5523, 0.625, 0.5833, 0.625, 0.6667, 0.625, 0.6667, 0.625, 0.5833, 0.5881, 0.5523, 0.625, 0.5833, 0.625, 0.5833, 0.5881, 0.5523, 0.625, 0.5833, 0.625, 0.6667, 0.625, 0.6667, 0.625, 0.5833, 0.5625, 0.5307, 0.5881, 0.5523, 0.5881, 0.5523, 0.5625, 0.5307, 0.5625, 0.6667, 0.5, 0.6667, 0.5, 0.6667, 0.5625, 0.6667, 0.5, 0.6667, 0.5, 0.5833, 0.5, 0.5833, 0.5, 0.6667, 0.625, 0.6667, 0.5625, 0.6667, 0.5625, 0.6667, 0.625, 0.6667, 0.5317, 0.5566, 0.5625, 0.5307, 0.5625, 0.5307, 0.5317, 0.5566, 0.5, 0.5833, 0.5317, 0.5566, 0.5317, 0.5566, 0.5, 0.5833, 0.5, 0.5833, 0.5317, 0.5566, 0.5317, 0.5566, 0.5, 0.5833, 0.5317, 0.5566, 0.5625, 0.5307, 0.5625, 0.5307, 0.5317, 0.5566, 0.625, 0.6667, 0.5625, 0.6667, 0.5625, 0.6667, 0.625, 0.6667, 0.5, 0.6667, 0.5, 0.5833, 0.5, 0.5833, 0.5, 0.6667, 0.5625, 0.6667, 0.5, 0.6667, 0.5, 0.6667, 0.5625, 0.6667, 0.5625, 0.5307, 0.5881, 0.5523, 0.5881, 0.5523, 0.5625, 0.5307, 0.625, 0.5833, 0.625, 0.6667, 0.625, 0.6667, 0.625, 0.5833, 0.5881, 0.5523, 0.625, 0.5833, 0.625, 0.5833, 0.5881, 0.5523, 0.5625, 0.5307, 0.5881, 0.5523, 0.5881, 0.5523, 0.5625, 0.5307, 0.5625, 0.6667, 0.5, 0.6667, 0.5, 0.6667, 0.5625, 0.6667, 0.5, 0.6667, 0.5, 0.5833, 0.5, 0.5833, 0.5, 0.6667, 0.625, 0.6667, 0.5625, 0.6667, 0.5625, 0.6667, 0.625, 0.6667, 0.0, 0.0, 0.0, 0.0, 0.0, 0.0, 0.0, 0.0, 0.0, 0.0, 0.0, 0.0, 0.0, 0.0, 0.0, 0.0, 0.5881, 0.5523, 0.625, 0.5833, 0.625, 0.5833, 0.5881, 0.5523, 0.625, 0.5833, 0.625, 0.6667, 0.625, 0.6667, 0.625, 0.5833, 0.5317, 0.5566, 0.5625, 0.5307, 0.5625, 0.5307, 0.5317, 0.5566, 0.5, 0.5833, 0.5317, 0.5566, 0.5317, 0.5566, 0.5, 0.5833, 0.5625, 0.5307, 0.5625, 0.5307, 0.5625, 0.5307, 0.5625, 0.5307, 0.5317, 0.5566, 0.5625, 0.5307, 0.5625, 0.5307, 0.5317, 0.5566, 0.5, 0.5833, 0.5317, 0.5566, 0.5317, 0.5566, 0.5, 0.5833, 0.5, 0.5833, 0.5, 0.5833, 0.5, 0.5833, 0.5, 0.5833, 0.5, 0.5833, 0.5, 0.5833, 0.5, 0.5833, 0.5, 0.5833, 0.5, 0.5833, 0.5317, 0.5566, 0.5317, 0.5566, 0.5, 0.5833, 0.5317, 0.5566, 0.5625, 0.5307, 0.5625, 0.5307, 0.5317, 0.5566, 0.5625, 0.5307, 0.5625, 0.5307, 0.5625, 0.5307, 0.5625, 0.5307, 0.0, 0.0, 0.0, 0.0, 0.0, 0.0, 0.0, 0.0, 0.0, 0.0, 0.0, 0.0, 0.0, 0.0, 0.0, 0.0, 0.0, 0.0, 0.0, 0.0, 0.0, 0.0, 0.0, 0.0, 0.0, 0.0, 0.0, 0.0, 0.0, 0.0, 0.0, 0.0, 0.5625, 0.5307, 0.5625, 0.5307, 0.5625, 0.5307, 0.5625, 0.5307, 0.5317, 0.5566, 0.5625, 0.5307, 0.5625, 0.5307, 0.5317, 0.5566, 0.5, 0.5833, 0.5317, 0.5566, 0.5317, 0.5566, 0.5, 0.5833, 0.5, 0.5833, 0.5, 0.5833, 0.5, 0.5833, 0.5, 0.5833, 0.5, 0.5833, 0.5317, 0.5566, 0.5317, 0.5566, 0.5, 0.5833, 0.5317, 0.5566, 0.5625, 0.5307, 0.5625, 0.5307, 0.5317, 0.5566, 0.625, 0.6667, 0.5625, 0.6667, 0.5625, 0.6667, 0.625, 0.6667, 0.5, 0.6667, 0.5, 0.5833, 0.5, 0.5833, 0.5, 0.6667, 0.5625, 0.6667, 0.5, 0.6667, 0.5, 0.6667, 0.5625, 0.6667, 0.5625, 0.5307, 0.5881, 0.5523, 0.5881, 0.5523, 0.5625, 0.5307, 0.625, 0.5833, 0.625, 0.6667, 0.625, 0.6667, 0.625, 0.5833, 0.5881, 0.5523, 0.625, 0.5833, 0.625, 0.5833, 0.5881, 0.5523, 0.625, 0.6667, 0.5625, 0.6667, 0.5, 0.6667, 0.5, 0.5833, 0.0, 0.0, 0.0, 0.0, 0.5881, 0.5523, 0.625, 0.5833, 0.5, 0.5833, 0.5, 0.5833, 0.5, 0.5833, 0.5, 0.5833, 0.5625, 0.5307, 0.5625, 0.5307, 0.5625, 0.5307, 0.5625, 0.5307, 0.5625, 0.5307, 0.5625, 0.5307, 0.5625, 0.5307, 0.5625, 0.5307, 0.5, 0.5833, 0.5, 0.5833, 0.5, 0.5833, 0.5, 0.5833, 0.5, 0.5833, 0.5, 0.5833, 0.5, 0.5833, 0.5, 0.5833, 0.5625, 0.5307, 0.5625, 0.5307, 0.5625, 0.5307, 0.5625, 0.5307, 0.5, 0.5833, 0.5317, 0.5566, 0.5317, 0.5566, 0.5, 0.5833, 0.5317, 0.5566, 0.5625, 0.5307, 0.5625, 0.5307, 0.5317, 0.5566, 0.625, 0.5833, 0.625, 0.6667, 0.625, 0.6667, 0.625, 0.5833, 0.5881, 0.5523, 0.625, 0.5833, 0.625, 0.5833, 0.5881, 0.5523, 0.625, 0.6667, 0.5625, 0.6667, 0.5625, 0.6667, 0.625, 0.6667, 0.5, 0.6667, 0.5, 0.5833, 0.5, 0.5833, 0.5, 0.6667, 0.5625, 0.6667, 0.5, 0.6667, 0.5, 0.6667, 0.5625, 0.6667, 0.5625, 0.5307, 0.5881, 0.5523, 0.5881, 0.5523, 0.5625, 0.5307, 0.5, 0.6667, 0.5, 0.6667, 0.5, 0.6667, 0.5, 0.6667, 0.5, 0.6667, 0.5, 0.6667, 0.5, 0.6667, 0.5, 0.6667, 0.5625, 0.6667, 0.5, 0.6667, 0.5, 0.6667, 0.5625, 0.6667, 0.5, 0.6667, 0.5, 0.6667, 0.5, 0.6667, 0.5, 0.6667, 0.625, 0.6667, 0.5625, 0.6667, 0.5625, 0.6667, 0.625, 0.6667, 0.625, 0.6667, 0.625, 0.6667, 0.625, 0.6667, 0.625, 0.6667, 0.5, 0.6667, 0.5, 0.6667, 0.5, 0.6667, 0.5, 0.6667, 0.5625, 0.6667, 0.625, 0.6667, 0.625, 0.6667, 0.5625, 0.6667, 0.5, 0.6667, 0.5, 0.6667, 0.5, 0.6667, 0.5, 0.6667, 0.5, 0.6667, 0.5, 0.6667, 0.5, 0.6667, 0.5, 0.6667, 0.5, 0.6667, 0.5625, 0.6667, 0.5625, 0.6667, 0.5, 0.6667, 0.625, 0.6667, 0.625, 0.6667, 0.625, 0.6667, 0.625, 0.6667, 0.625, 0.6667, 0.625, 0.6667, 0.625, 0.6667, 0.625, 0.6667, 0.5, 0.6667, 0.5, 0.6667, 0.5, 0.6667, 0.5, 0.6667, 0.625, 0.6667, 0.625, 0.6667, 0.625, 0.6667, 0.625, 0.6667, 0.5625, 0.6667, 0.5, 0.6667, 0.5, 0.6667, 0.5625, 0.6667, 0.5, 0.6667, 0.5, 0.6667, 0.5, 0.6667, 0.5, 0.6667, 0.5, 0.6667, 0.5, 0.6667, 0.5, 0.6667, 0.5, 0.6667, 0.5625, 0.6667, 0.625, 0.6667, 0.625, 0.6667, 0.5625, 0.6667, 0.625, 0.6667, 0.5625, 0.6667, 0.5625, 0.6667, 0.625, 0.6667, 0.5, 0.6667, 0.5, 0.6667, 0.5, 0.6667, 0.5, 0.6667, 0.5, 0.6667, 0.5625, 0.6667, 0.5625, 0.6667, 0.5, 0.6667, 0.5, 0.6667, 0.5, 0.6667, 0.5, 0.6667, 0.5, 0.6667, 0.625, 0.6667, 0.625, 0.6667, 0.625, 0.6667, 0.625, 0.6667, 0.5625, 0.6667, 0.5, 0.6667, 0.5, 0.6667, 0.5625, 0.6667, 0.5, 0.6667, 0.5, 0.6667, 0.5, 0.6667, 0.5, 0.6667, 0.5, 0.6667, 0.5, 0.6667, 0.5, 0.6667, 0.5, 0.6667, 0.5625, 0.6667, 0.625, 0.6667, 0.625, 0.6667, 0.5625, 0.6667, 0.625, 0.6667, 0.5625, 0.6667, 0.5625, 0.6667, 0.625, 0.6667, 0.5, 0.6667, 0.5, 0.6667, 0.5, 0.6667, 0.5, 0.6667, 0.5, 0.6667, 0.5625, 0.6667, 0.5625, 0.6667, 0.5, 0.6667, 0.625, 0.6667, 0.625, 0.6667, 0.625, 0.6667, 0.625, 0.6667, 0.625, 0.6667, 0.625, 0.6667, 0.625, 0.6667, 0.625, 0.6667, 0.5625, 0.6667, 0.5, 0.6667, 0.5, 0.6667, 0.5625, 0.6667, 0.5, 0.6667, 0.5, 0.6667, 0.5, 0.6667, 0.5, 0.6667, 0.5, 0.6667, 0.5, 0.6667, 0.5, 0.6667, 0.5, 0.6667, 0.5625, 0.6667, 0.625, 0.6667, 0.625, 0.6667, 0.5625, 0.6667, 0.625, 0.6667, 0.5625, 0.6667, 0.5625, 0.6667, 0.625, 0.6667, 0.5, 0.6667, 0.5, 0.6667, 0.5, 0.6667, 0.5, 0.6667, 0.5, 0.6667, 0.5625, 0.6667, 0.5625, 0.6667, 0.5, 0.6667, 0.625, 0.6667, 0.625, 0.6667, 0.625, 0.6667, 0.625, 0.6667, 0.5, 0.6667, 0.5, 0.6667, 0.5, 0.6667, 0.5, 0.6667, 0.5625, 0.6667, 0.5, 0.6667, 0.5, 0.6667, 0.5625, 0.6667, 0.5, 0.6667, 0.5, 0.6667, 0.5, 0.6667, 0.5, 0.6667, 0.5, 0.6667, 0.5, 0.6667, 0.5, 0.6667, 0.5, 0.6667, 0.5625, 0.6667, 0.625, 0.6667, 0.625, 0.6667, 0.5625, 0.6667, 0.625, 0.6667, 0.5625, 0.6667, 0.5625, 0.6667, 0.625, 0.6667, 0.5, 0.6667, 0.5, 0.6667, 0.5, 0.6667, 0.5, 0.6667, 0.5, 0.6667, 0.5625, 0.6667, 0.5625, 0.6667, 0.5, 0.6667, 0.625, 0.6667, 0.625, 0.6667, 0.625, 0.6667, 0.625, 0.6667, 0.5, 0.6667, 0.5, 0.6667, 0.5, 0.6667, 0.5, 0.6667, 0.625, 0.6667, 0.625, 0.6667, 0.625, 0.6667, 0.625, 0.6667, 0.625, 0.6667, 0.625, 0.6667, 0.625, 0.6667, 0.625, 0.6667, 0.5, 0.6667, 0.5625, 0.6667, 0.5625, 0.6667, 0.5, 0.6667, 0.5, 0.6667, 0.5, 0.6667, 0.5, 0.6667, 0.5, 0.6667, 0.5, 0.6667, 0.5, 0.6667, 0.5, 0.6667, 0.5, 0.6667, 0.5625, 0.6667, 0.625, 0.6667, 0.625, 0.6667, 0.5625, 0.6667, 0.5, 0.6667, 0.5, 0.6667, 0.5, 0.6667, 0.5, 0.6667, 0.625, 0.6667, 0.625, 0.6667, 0.625, 0.6667, 0.625, 0.6667, 0.625, 0.6667, 0.5625, 0.6667, 0.5625, 0.6667, 0.625, 0.6667, 0.5, 0.6667, 0.5, 0.6667, 0.5, 0.6667, 0.5, 0.6667, 0.5625, 0.6667, 0.5, 0.6667, 0.5, 0.6667, 0.5625, 0.6667, 0.5, 0.6667, 0.5, 0.6667, 0.5, 0.6667, 0.5, 0.6667, 0.5, 0.6667, 0.5, 0.6667, 0.5, 0.6667, 0.5, 0.6667, 0.5, 0.6667, 0.5, 0.6667, 0.5, 0.6667, 0.5, 0.6667, 0.5, 0.6667, 0.5, 0.6667, 0.5, 0.6667, 0.5, 0.6667, 0.5, 0.6667, 0.5, 0.6667, 0.5, 0.6667, 0.5, 0.6667, 0.5, 0.6667, 0.5, 0.6667, 0.5, 0.6667, 0.5, 0.6667, 0.5, 0.6667, 0.5, 0.6667, 0.5, 0.6667, 0.5, 0.6667, 0.5, 0.6667, 0.5, 0.6667, 0.5, 0.6667, 0.5, 0.6667, 0.5, 0.6667, 0.5, 0.6667, 0.5, 0.6667, 0.5, 0.6667, 0.5, 0.6667, 0.5, 0.6667, 0.5, 0.6667, 0.5, 0.6667, 0.5, 0.6667, 0.5, 0.6667, 0.5, 0.6667, 0.5, 0.6667, 0.5, 0.6667, 0.5, 0.6667, 0.5, 0.6667, 0.5, 0.6667, 0.5, 0.6667, 0.5, 0.6667, 0.5, 0.6667, 0.5, 0.6667, 0.5, 0.6667, 0.5, 0.6667, 0.5, 0.6667, 0.5, 0.6667, 0.5, 0.6667, 0.5, 0.6667, 0.5, 0.6667, 0.5, 0.6667, 0.5, 0.6667, 0.5, 0.6667, 0.5, 0.6667, 0.5, 0.6667, 0.5, 0.6667, 0.5, 0.6667, 0.5, 0.6667, 0.5, 0.6667, 0.5, 0.6667, 0.5, 0.6667, 0.5, 0.6667, 0.5, 0.6667, 0.5, 0.6667, 0.5, 0.6667, 0.5, 0.6667, 0.5, 0.6667, 0.5, 0.6667, 0.5, 0.6667, 0.5, 0.6667, 0.5, 0.6667, 0.5625, 0.6667, 0.5, 0.6667, 0.5, 0.6667, 0.5, 0.6667, 0.5625, 0.6667, 0.625, 0.6667, 0.625, 0.6667, 0.625, 0.6667, 0.5, 0.6667, 0.5, 0.6667, 0.5, 0.6667, 0.5, 0.6667, 0.5, 0.6667, 0.5, 0.6667, 0.5, 0.6667, 0.5, 0.6667, 0.5, 0.6667, 0.5, 0.6667, 0.5, 0.6667, 0.5, 0.6667, 0.5, 0.6667, 0.5, 0.6667, 0.5, 0.6667, 0.5, 0.6667, 0.625, 0.6667, 0.625, 0.6667, 0.625, 0.6667, 0.625, 0.6667, 0.5, 0.6667, 0.5, 0.6667, 0.5, 0.6667, 0.5, 0.6667, 0.625, 0.6667, 0.625, 0.6667, 0.625, 0.6667, 0.625, 0.6667, 0.5, 0.6667, 0.5625, 0.6667, 0.5625, 0.6667, 0.5, 0.6667, 0.5, 0.6667, 0.5, 0.6667, 0.5, 0.6667, 0.5, 0.6667, 0.625, 0.6667, 0.5625, 0.6667, 0.5625, 0.6667, 0.625, 0.6667, 0.5625, 0.6667, 0.625, 0.6667, 0.625, 0.6667, 0.5625, 0.6667, 0.5, 0.6667, 0.5, 0.6667, 0.5, 0.6667, 0.5, 0.6667, 0.5, 0.6667, 0.5, 0.6667, 0.5, 0.6667, 0.5, 0.6667, 0.5625, 0.6667, 0.5, 0.6667, 0.5, 0.6667, 0.5625, 0.6667])
me_sphere.update()

# ---- objects
ob_empty = bpy.data.objects.new('Empty', None)
ob_empty_001 = bpy.data.objects.new('Empty.001', None)
ob_empty_002 = bpy.data.objects.new('Empty.002', None)
ob_sphere = bpy.data.objects.new('Sphere', me_sphere)

# ---- transforms, parenting, visibility, modifiers, constraints
ob_empty.location = (0.0, 0.0, 0.0)
ob_empty.rotation_euler = (1.571, -0.0, -0.0)
ob_empty.empty_display_type = 'IMAGE'
ob_empty.empty_display_size = 5.0
ob_empty.empty_image_depth = 'BACK'
ob_empty.show_empty_image_perspective = False
ob_empty.empty_image_side = 'FRONT'
ob_empty_001.location = (0.0, 0.0, 0.0)
ob_empty_001.rotation_euler = (1.571, -0.0, 1.571)
ob_empty_001.empty_display_type = 'IMAGE'
ob_empty_001.empty_display_size = 5.0
ob_empty_001.empty_image_depth = 'BACK'
ob_empty_001.show_empty_image_perspective = False
ob_empty_001.empty_image_side = 'FRONT'
ob_empty_002.location = (0.0, 0.0, 0.0)
ob_empty_002.empty_display_type = 'IMAGE'
ob_empty_002.empty_display_size = 5.0
ob_empty_002.empty_image_depth = 'BACK'
ob_empty_002.show_empty_image_perspective = False
ob_empty_002.empty_image_side = 'FRONT'
ob_sphere.location = (0.0, 0.0, 2.062)
ob_sphere.rotation_euler = (-1.344e-07, 1.571, 0.0)
ob_sphere.scale = (0.3253, 0.3253, 0.3253)
_m = ob_sphere.modifiers.new('Mirror', 'MIRROR')
_m.use_clip = True
_m.mirror_object = ob_empty

# ---- collection membership
col_collection.objects.link(ob_empty)
col_collection.objects.link(ob_empty_001)
col_collection.objects.link(ob_empty_002)
col_collection.objects.link(ob_sphere)

# ---- scene / render settings (as saved in the file)
scene.frame_start = 1; scene.frame_end = 250; scene.frame_set(25)
scene.render.engine = 'BLENDER_EEVEE_NEXT'
scene.cycles.sampling_pattern = 'TABULATED_SOBOL'
scene.cycles.use_light_tree = False
scene.view_settings.view_transform = 'Filmic'
bpy.context.view_layer.update()

# ---- added for rendering (the .blend has no active camera and no usable light): camera, sun
cam_auto = bpy.data.cameras.new('AutoCamera')
cam_auto.lens = 50.0
cam_auto.sensor_width = 36.0
cam_auto.clip_end = 1000.0
ob_auto_camera = bpy.data.objects.new('AutoCamera', cam_auto)
scene.collection.objects.link(ob_auto_camera)
ob_auto_camera.location = (6.17916, -7.51098, 4.95777)
ob_auto_camera.rotation_euler = (1.09748, -7.21219e-08, 0.694738)
scene.camera = ob_auto_camera
light_auto_sun = bpy.data.lights.new('AutoSun', 'SUN')
light_auto_sun.energy = 3.0
light_auto_sun.angle = 0.0523599
ob_auto_sun = bpy.data.objects.new('AutoSun', light_auto_sun)
scene.collection.objects.link(ob_auto_sun)
ob_auto_sun.rotation_euler = (0.872665, 0.174533, 0.523599)
bpy.context.view_layer.update()
